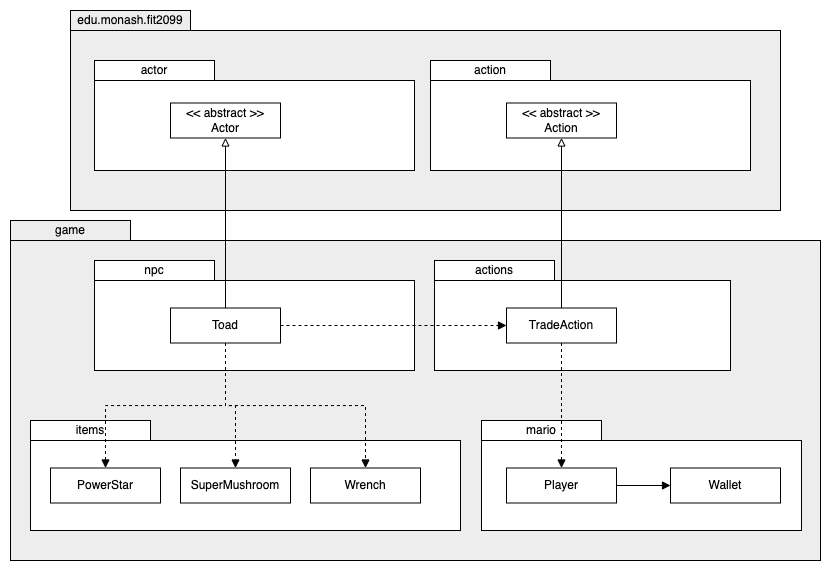

The diagram above was exported from draw.io. Its source (the exported page's mxGraphModel, read from the mxfile embedded in the PNG):
<mxGraphModel dx="1113" dy="536" grid="1" gridSize="10" guides="1" tooltips="1" connect="1" arrows="1" fold="1" page="1" pageScale="1" pageWidth="827" pageHeight="1169" math="0" shadow="0">
  <root>
    <mxCell id="0" />
    <mxCell id="1" parent="0" />
    <mxCell id="ugvCFAWYaudGRtiRYOSD-3" value="" style="rounded=0;whiteSpace=wrap;html=1;fillColor=#EDEDED;" vertex="1" parent="1">
      <mxGeometry x="10" y="250" width="810" height="320" as="geometry" />
    </mxCell>
    <mxCell id="ugvCFAWYaudGRtiRYOSD-29" value="items" style="rounded=0;whiteSpace=wrap;html=1;" vertex="1" parent="1">
      <mxGeometry x="30" y="430" width="120" height="20" as="geometry" />
    </mxCell>
    <mxCell id="ugvCFAWYaudGRtiRYOSD-44" value="" style="rounded=0;whiteSpace=wrap;html=1;" vertex="1" parent="1">
      <mxGeometry x="481" y="450" width="320" height="90" as="geometry" />
    </mxCell>
    <mxCell id="ugvCFAWYaudGRtiRYOSD-45" value="mario" style="rounded=0;whiteSpace=wrap;html=1;" vertex="1" parent="1">
      <mxGeometry x="481" y="430" width="120" height="20" as="geometry" />
    </mxCell>
    <mxCell id="ugvCFAWYaudGRtiRYOSD-1" value="" style="rounded=0;whiteSpace=wrap;html=1;fillColor=#EDEDED;" vertex="1" parent="1">
      <mxGeometry x="70" y="40" width="710" height="180" as="geometry" />
    </mxCell>
    <mxCell id="ugvCFAWYaudGRtiRYOSD-2" value="edu.monash.fit2099" style="rounded=0;whiteSpace=wrap;html=1;fillColor=#EDEDED;" vertex="1" parent="1">
      <mxGeometry x="70" y="20" width="120" height="20" as="geometry" />
    </mxCell>
    <mxCell id="ugvCFAWYaudGRtiRYOSD-4" value="game" style="rounded=0;whiteSpace=wrap;html=1;fillColor=#EDEDED;" vertex="1" parent="1">
      <mxGeometry x="10" y="230" width="120" height="20" as="geometry" />
    </mxCell>
    <mxCell id="ugvCFAWYaudGRtiRYOSD-5" value="" style="rounded=0;whiteSpace=wrap;html=1;" vertex="1" parent="1">
      <mxGeometry x="434" y="290" width="296" height="90" as="geometry" />
    </mxCell>
    <mxCell id="ugvCFAWYaudGRtiRYOSD-6" value="actions" style="rounded=0;whiteSpace=wrap;html=1;" vertex="1" parent="1">
      <mxGeometry x="434" y="270" width="120" height="20" as="geometry" />
    </mxCell>
    <mxCell id="ugvCFAWYaudGRtiRYOSD-7" value="" style="rounded=0;whiteSpace=wrap;html=1;" vertex="1" parent="1">
      <mxGeometry x="94" y="290" width="320" height="90" as="geometry" />
    </mxCell>
    <mxCell id="ugvCFAWYaudGRtiRYOSD-8" value="npc" style="rounded=0;whiteSpace=wrap;html=1;" vertex="1" parent="1">
      <mxGeometry x="94" y="270" width="120" height="20" as="geometry" />
    </mxCell>
    <mxCell id="ugvCFAWYaudGRtiRYOSD-11" value="" style="rounded=0;whiteSpace=wrap;html=1;" vertex="1" parent="1">
      <mxGeometry x="94" y="90" width="320" height="90" as="geometry" />
    </mxCell>
    <mxCell id="ugvCFAWYaudGRtiRYOSD-15" style="edgeStyle=orthogonalEdgeStyle;rounded=0;orthogonalLoop=1;jettySize=auto;html=1;exitX=0.5;exitY=0;exitDx=0;exitDy=0;entryX=0.5;entryY=1;entryDx=0;entryDy=0;endArrow=block;endFill=0;" edge="1" parent="1" source="ugvCFAWYaudGRtiRYOSD-9" target="ugvCFAWYaudGRtiRYOSD-13">
      <mxGeometry relative="1" as="geometry" />
    </mxCell>
    <mxCell id="ugvCFAWYaudGRtiRYOSD-28" value="" style="rounded=0;whiteSpace=wrap;html=1;" vertex="1" parent="1">
      <mxGeometry x="30" y="450" width="430" height="90" as="geometry" />
    </mxCell>
    <mxCell id="ugvCFAWYaudGRtiRYOSD-39" style="edgeStyle=orthogonalEdgeStyle;rounded=0;orthogonalLoop=1;jettySize=auto;html=1;exitX=0.5;exitY=1;exitDx=0;exitDy=0;entryX=0.5;entryY=0;entryDx=0;entryDy=0;dashed=1;endArrow=block;endFill=1;" edge="1" parent="1" source="ugvCFAWYaudGRtiRYOSD-9" target="ugvCFAWYaudGRtiRYOSD-30">
      <mxGeometry relative="1" as="geometry" />
    </mxCell>
    <mxCell id="ugvCFAWYaudGRtiRYOSD-40" style="edgeStyle=orthogonalEdgeStyle;rounded=0;orthogonalLoop=1;jettySize=auto;html=1;exitX=0.5;exitY=1;exitDx=0;exitDy=0;entryX=0.5;entryY=0;entryDx=0;entryDy=0;dashed=1;endArrow=block;endFill=1;" edge="1" parent="1" source="ugvCFAWYaudGRtiRYOSD-9" target="ugvCFAWYaudGRtiRYOSD-32">
      <mxGeometry relative="1" as="geometry" />
    </mxCell>
    <mxCell id="ugvCFAWYaudGRtiRYOSD-41" style="edgeStyle=orthogonalEdgeStyle;rounded=0;orthogonalLoop=1;jettySize=auto;html=1;exitX=0.5;exitY=1;exitDx=0;exitDy=0;entryX=0.5;entryY=0;entryDx=0;entryDy=0;dashed=1;endArrow=block;endFill=1;" edge="1" parent="1" source="ugvCFAWYaudGRtiRYOSD-9" target="ugvCFAWYaudGRtiRYOSD-33">
      <mxGeometry relative="1" as="geometry" />
    </mxCell>
    <mxCell id="ugvCFAWYaudGRtiRYOSD-52" style="edgeStyle=orthogonalEdgeStyle;rounded=0;orthogonalLoop=1;jettySize=auto;html=1;exitX=1;exitY=0.5;exitDx=0;exitDy=0;entryX=0;entryY=0.5;entryDx=0;entryDy=0;endArrow=block;endFill=1;dashed=1;" edge="1" parent="1" source="ugvCFAWYaudGRtiRYOSD-9" target="ugvCFAWYaudGRtiRYOSD-10">
      <mxGeometry relative="1" as="geometry" />
    </mxCell>
    <mxCell id="ugvCFAWYaudGRtiRYOSD-9" value="Toad" style="rounded=0;whiteSpace=wrap;html=1;" vertex="1" parent="1">
      <mxGeometry x="170" y="317.5" width="110" height="35" as="geometry" />
    </mxCell>
    <mxCell id="ugvCFAWYaudGRtiRYOSD-24" value="" style="rounded=0;whiteSpace=wrap;html=1;" vertex="1" parent="1">
      <mxGeometry x="430" y="90" width="320" height="90" as="geometry" />
    </mxCell>
    <mxCell id="ugvCFAWYaudGRtiRYOSD-27" style="edgeStyle=orthogonalEdgeStyle;rounded=0;orthogonalLoop=1;jettySize=auto;html=1;exitX=0.5;exitY=0;exitDx=0;exitDy=0;entryX=0.5;entryY=1;entryDx=0;entryDy=0;endArrow=block;endFill=0;" edge="1" parent="1" source="ugvCFAWYaudGRtiRYOSD-10" target="ugvCFAWYaudGRtiRYOSD-26">
      <mxGeometry relative="1" as="geometry" />
    </mxCell>
    <mxCell id="ugvCFAWYaudGRtiRYOSD-54" style="edgeStyle=orthogonalEdgeStyle;rounded=0;orthogonalLoop=1;jettySize=auto;html=1;exitX=0.5;exitY=1;exitDx=0;exitDy=0;entryX=0.5;entryY=0;entryDx=0;entryDy=0;endArrow=block;endFill=1;dashed=1;" edge="1" parent="1" source="ugvCFAWYaudGRtiRYOSD-10" target="ugvCFAWYaudGRtiRYOSD-46">
      <mxGeometry relative="1" as="geometry" />
    </mxCell>
    <mxCell id="ugvCFAWYaudGRtiRYOSD-10" value="TradeAction" style="rounded=0;whiteSpace=wrap;html=1;" vertex="1" parent="1">
      <mxGeometry x="506" y="317.5" width="110" height="35" as="geometry" />
    </mxCell>
    <mxCell id="ugvCFAWYaudGRtiRYOSD-12" value="actor" style="rounded=0;whiteSpace=wrap;html=1;" vertex="1" parent="1">
      <mxGeometry x="94" y="70" width="120" height="20" as="geometry" />
    </mxCell>
    <mxCell id="ugvCFAWYaudGRtiRYOSD-13" value="&amp;lt;&amp;lt; abstract &amp;gt;&amp;gt;&lt;br&gt;Actor" style="rounded=0;whiteSpace=wrap;html=1;" vertex="1" parent="1">
      <mxGeometry x="170" y="112.5" width="110" height="35" as="geometry" />
    </mxCell>
    <mxCell id="ugvCFAWYaudGRtiRYOSD-25" value="action" style="rounded=0;whiteSpace=wrap;html=1;" vertex="1" parent="1">
      <mxGeometry x="430" y="70" width="120" height="20" as="geometry" />
    </mxCell>
    <mxCell id="ugvCFAWYaudGRtiRYOSD-26" value="&amp;lt;&amp;lt; abstract &amp;gt;&amp;gt;&lt;br&gt;Action" style="rounded=0;whiteSpace=wrap;html=1;" vertex="1" parent="1">
      <mxGeometry x="506" y="112.5" width="110" height="35" as="geometry" />
    </mxCell>
    <mxCell id="ugvCFAWYaudGRtiRYOSD-30" value="PowerStar" style="rounded=0;whiteSpace=wrap;html=1;" vertex="1" parent="1">
      <mxGeometry x="50" y="477.5" width="110" height="35" as="geometry" />
    </mxCell>
    <mxCell id="ugvCFAWYaudGRtiRYOSD-32" value="SuperMushroom" style="rounded=0;whiteSpace=wrap;html=1;" vertex="1" parent="1">
      <mxGeometry x="180" y="477.5" width="110" height="35" as="geometry" />
    </mxCell>
    <mxCell id="ugvCFAWYaudGRtiRYOSD-33" value="Wrench" style="rounded=0;whiteSpace=wrap;html=1;" vertex="1" parent="1">
      <mxGeometry x="310" y="477.5" width="110" height="35" as="geometry" />
    </mxCell>
    <mxCell id="ugvCFAWYaudGRtiRYOSD-35" value="Wallet" style="rounded=0;whiteSpace=wrap;html=1;" vertex="1" parent="1">
      <mxGeometry x="670" y="477.5" width="110" height="35" as="geometry" />
    </mxCell>
    <mxCell id="ugvCFAWYaudGRtiRYOSD-53" style="edgeStyle=orthogonalEdgeStyle;rounded=0;orthogonalLoop=1;jettySize=auto;html=1;exitX=1;exitY=0.5;exitDx=0;exitDy=0;entryX=0;entryY=0.5;entryDx=0;entryDy=0;endArrow=block;endFill=1;" edge="1" parent="1" source="ugvCFAWYaudGRtiRYOSD-46" target="ugvCFAWYaudGRtiRYOSD-35">
      <mxGeometry relative="1" as="geometry" />
    </mxCell>
    <mxCell id="ugvCFAWYaudGRtiRYOSD-46" value="Player" style="rounded=0;whiteSpace=wrap;html=1;" vertex="1" parent="1">
      <mxGeometry x="506" y="477.5" width="110" height="35" as="geometry" />
    </mxCell>
  </root>
</mxGraphModel>